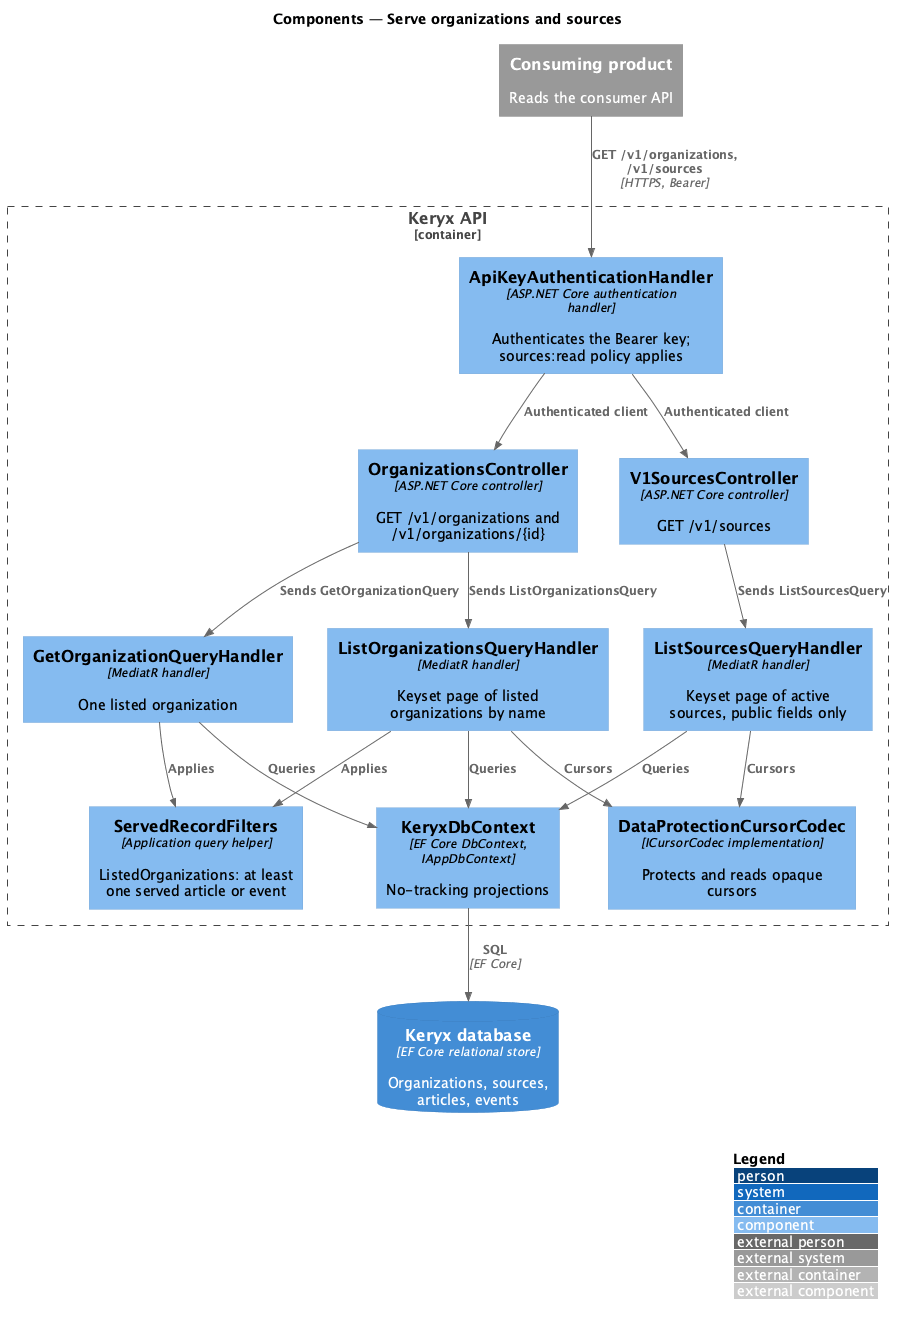

The diagram above was rendered by PlantUML. Its source (embedded in the PNG):
@startuml
!include <C4/C4_Component>
LAYOUT_WITH_LEGEND()
title Components — Serve organizations and sources

System_Ext(product, "Consuming product", "Reads the consumer API")
Container_Boundary(api, "Keryx API") {
  Component(auth, "ApiKeyAuthenticationHandler", "ASP.NET Core authentication handler", "Authenticates the Bearer key; sources:read policy applies")
  Component(orgs, "OrganizationsController", "ASP.NET Core controller", "GET /v1/organizations and /v1/organizations/{id}")
  Component(srcs, "V1SourcesController", "ASP.NET Core controller", "GET /v1/sources")
  Component(listo, "ListOrganizationsQueryHandler", "MediatR handler", "Keyset page of listed organizations by name")
  Component(geto, "GetOrganizationQueryHandler", "MediatR handler", "One listed organization")
  Component(lists, "ListSourcesQueryHandler", "MediatR handler", "Keyset page of active sources, public fields only")
  Component(served, "ServedRecordFilters", "Application query helper", "ListedOrganizations: at least one served article or event")
  Component(codec, "DataProtectionCursorCodec", "ICursorCodec implementation", "Protects and reads opaque cursors")
  Component(ctx, "KeryxDbContext", "EF Core DbContext, IAppDbContext", "No-tracking projections")
}
ContainerDb(db, "Keryx database", "EF Core relational store", "Organizations, sources, articles, events")

Rel(product, auth, "GET /v1/organizations, /v1/sources", "HTTPS, Bearer")
Rel(auth, orgs, "Authenticated client")
Rel(auth, srcs, "Authenticated client")
Rel(orgs, listo, "Sends ListOrganizationsQuery")
Rel(orgs, geto, "Sends GetOrganizationQuery")
Rel(srcs, lists, "Sends ListSourcesQuery")
Rel(listo, served, "Applies")
Rel(geto, served, "Applies")
Rel(listo, codec, "Cursors")
Rel(lists, codec, "Cursors")
Rel(listo, ctx, "Queries")
Rel(geto, ctx, "Queries")
Rel(lists, ctx, "Queries")
Rel(ctx, db, "SQL", "EF Core")
@enduml